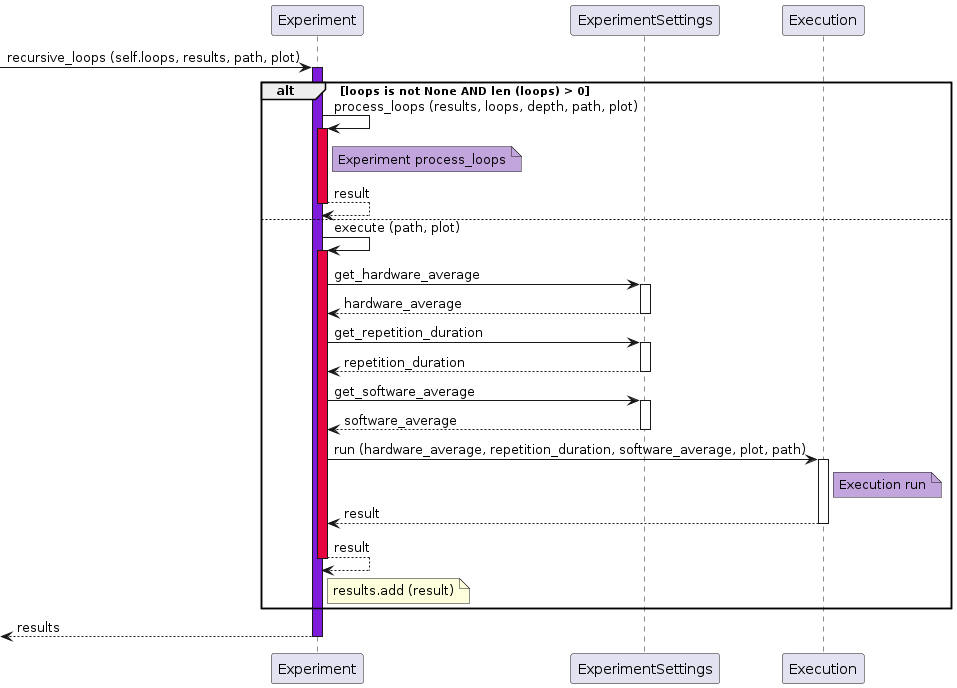

The diagram above was rendered by PlantUML. Its source (embedded in the PNG):
@startuml

participant Experiment as exp
participant ExperimentSettings as expset
participant Execution as exe

[-> exp: recursive_loops (self.loops, results, path, plot)
activate exp #7F1CDB
alt loops is not None AND len (loops) > 0
      exp -> exp: process_loops (results, loops, depth, path, plot)
      activate exp #E6033F
      note right of exp #C2A5DC: Experiment process_loops
      return result
else
      exp -> exp: execute (path, plot)
      activate exp #E6033F
      exp -> expset ++: get_hardware_average
      return hardware_average
      exp -> expset ++: get_repetition_duration
      return repetition_duration
      exp -> expset ++: get_software_average
      return software_average
      exp -> exe ++: run (hardware_average, repetition_duration, software_average, plot, path)
      note right of exe #C2A5DC: Execution run
      return result
      return result
      note right of exp: results.add (result)
end
                  
return results

@enduml